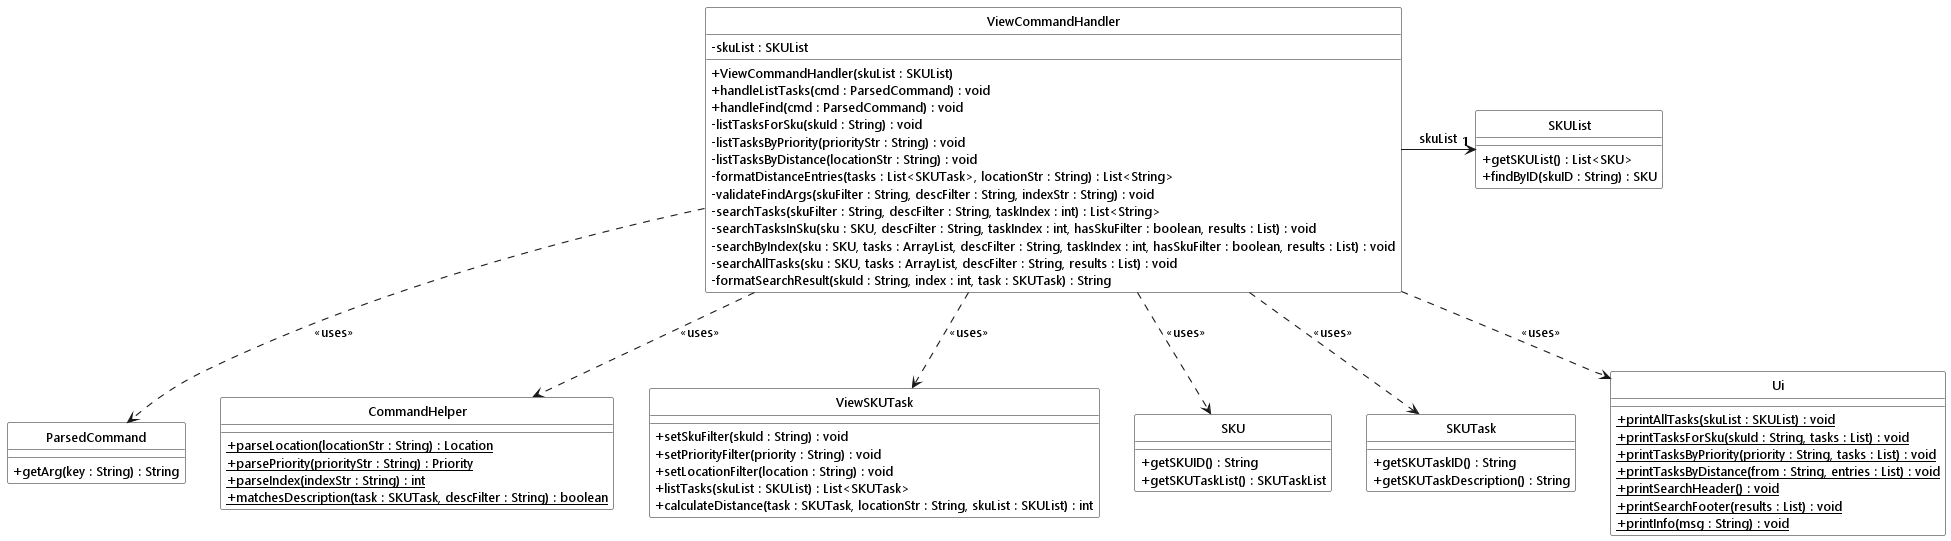

The diagram above was rendered by PlantUML. Its source (embedded in the PNG):
@startuml
!include ../style.puml
skinparam arrowThickness 1.1
skinparam classAttributeIconSize 0

class ViewCommandHandler LOGIC_COLOR_T2 {
    - skuList : SKUList
    + ViewCommandHandler(skuList : SKUList)
    + handleListTasks(cmd : ParsedCommand) : void
    + handleFind(cmd : ParsedCommand) : void
    - listTasksForSku(skuId : String) : void
    - listTasksByPriority(priorityStr : String) : void
    - listTasksByDistance(locationStr : String) : void
    - formatDistanceEntries(tasks : List<SKUTask>, locationStr : String) : List<String>
    - validateFindArgs(skuFilter : String, descFilter : String, indexStr : String) : void
    - searchTasks(skuFilter : String, descFilter : String, taskIndex : int) : List<String>
    - searchTasksInSku(sku : SKU, descFilter : String, taskIndex : int, hasSkuFilter : boolean, results : List) : void
    - searchByIndex(sku : SKU, tasks : ArrayList, descFilter : String, taskIndex : int, hasSkuFilter : boolean, results : List) : void
    - searchAllTasks(sku : SKU, tasks : ArrayList, descFilter : String, results : List) : void
    - formatSearchResult(skuId : String, index : int, task : SKUTask) : String
}

class ParsedCommand LOGIC_COLOR_T1 {
    + getArg(key : String) : String
}

class CommandHelper LOGIC_COLOR_T1 {
    + {static} parseLocation(locationStr : String) : Location
    + {static} parsePriority(priorityStr : String) : Priority
    + {static} parseIndex(indexStr : String) : int
    + {static} matchesDescription(task : SKUTask, descFilter : String) : boolean
}

class ViewSKUTask LOGIC_COLOR_T1 {
    + setSkuFilter(skuId : String) : void
    + setPriorityFilter(priority : String) : void
    + setLocationFilter(location : String) : void
    + listTasks(skuList : SKUList) : List<SKUTask>
    + calculateDistance(task : SKUTask, locationStr : String, skuList : SKUList) : int
}

class SKUList MODEL_COLOR {
    + getSKUList() : List<SKU>
    + findByID(skuID : String) : SKU
}

class SKU MODEL_COLOR {
    + getSKUID() : String
    + getSKUTaskList() : SKUTaskList
}

class SKUTask MODEL_COLOR_T2 {
    + getSKUTaskID() : String
    + getSKUTaskDescription() : String
}

class Ui UI_COLOR {
    + {static} printAllTasks(skuList : SKUList) : void
    + {static} printTasksForSku(skuId : String, tasks : List) : void
    + {static} printTasksByPriority(priority : String, tasks : List) : void
    + {static} printTasksByDistance(from : String, entries : List) : void
    + {static} printSearchHeader() : void
    + {static} printSearchFooter(results : List) : void
    + {static} printInfo(msg : String) : void
}

ViewCommandHandler -right-> "1" SKUList : skuList
ViewCommandHandler ..> ParsedCommand : <<uses>>
ViewCommandHandler ..> CommandHelper : <<uses>>
ViewCommandHandler ..> ViewSKUTask : <<uses>>
ViewCommandHandler ..> SKU : <<uses>>
ViewCommandHandler ..> SKUTask : <<uses>>
ViewCommandHandler ..> Ui : <<uses>>
@enduml